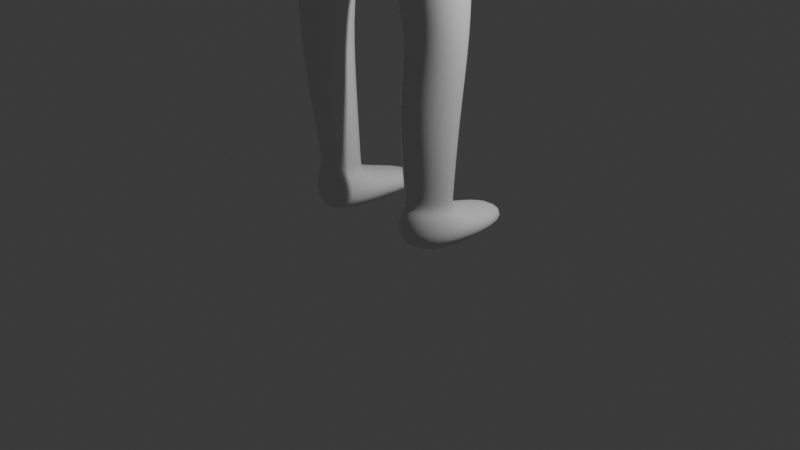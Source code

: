 # Source: sketched_avatar.blend  (saved by Blender 4.0.36; exported with 4.5.12 LTS)
import bpy
from mathutils import Matrix  # noqa: F401  (used for matrix-valued properties, if any)

bpy.ops.wm.read_factory_settings(use_empty=True)
scene = bpy.context.scene
scene.name = 'Scene'

# ---- collections
col_collection = bpy.data.collections.new('Collection'); scene.collection.children.link(col_collection)

# ---- materials (node trees are filled in below, after node groups)
mat_material = bpy.data.materials.new('Material')
mat_material.alpha_threshold = 0.0
mat_material.use_transparent_shadow = False
mat_material.roughness = 0.5
mat_material.line_color = (0.0, 0.0, 0.0, 1.0)

# ---- material node trees
mat_material.use_nodes = True; mat_material.node_tree.nodes.clear()
_N = mat_material.node_tree.nodes; _L = mat_material.node_tree.links
n0 = _N.new('ShaderNodeOutputMaterial'); n0.name = 'Material Output'; n0.location = (300, 300)
n1 = _N.new('ShaderNodeBsdfPrincipled'); n1.name = 'Principled BSDF'; n1.location = (10, 300)
n1.inputs[3].default_value = 1.45
_L.new(n1.outputs[0], n0.inputs[0])
n0.is_active_output = True

# ---- world
world_world = bpy.data.worlds.new('World'); scene.world = world_world
world_world.use_nodes = True; world_world.node_tree.nodes.clear()
_N = world_world.node_tree.nodes; _L = world_world.node_tree.links
n0 = _N.new('ShaderNodeOutputWorld'); n0.name = 'World Output'; n0.location = (300, 300)
n1 = _N.new('ShaderNodeBackground'); n1.name = 'Background'; n1.location = (10, 300)
n1.inputs[0].default_value = (0.05088, 0.05088, 0.05088, 1.0)
_L.new(n1.outputs[0], n0.inputs[0])
n0.is_active_output = True
world_world.color = (0.05088, 0.05088, 0.05088)
world_world.use_sun_shadow = False
world_world.sun_shadow_jitter_overblur = 0.0

# ---- cameras
cam_camera = bpy.data.cameras.new('Camera')
cam_camera.clip_end = 100.0
cam_camera.ortho_scale = 7.314

# ---- lights
light_light = bpy.data.lights.new('Light', 'POINT')
light_light.transmission_factor = 0.0
light_light.use_soft_falloff = False
light_light.energy = 1000.0
light_light.shadow_soft_size = 0.1
light_light.shadow_maximum_resolution = 0.006
light_light.use_absolute_resolution = True

# ---- meshes
me_cube = bpy.data.meshes.new('Cube')
me_cube.from_pydata([(0.0, 0.4053, 6.223), (0.0, 0.6021, 5.442), (0.0, -0.4774, 6.351), (0.0, -0.5923, 5.418), (-1.018, 0.2717, 6.263), (-0.838, 0.3413, 5.427), (-1.018, -0.3738, 6.263), (-0.8379, -0.444, 5.427), (0.0, 0.6289, 3.626), (0.0, -0.8763, 3.605), (-1.033, 0.4265, 3.729), (-0.9596, -0.7082, 3.78), (-1.088, 0.2258, 2.137), (-1.058, -0.2063, 2.117), (-0.5391, 0.377, 2.126), (-0.4895, -0.3416, 2.061), (-0.9955, 0.3196, 0.3068), (-0.8746, -0.1937, 0.3154), (-0.2871, 0.3142, 0.3087), (-0.3881, -0.3016, 0.3163), (0.0, 0.5642, 5.677), (-0.8744, -0.3879, 5.627), (0.0, -0.5809, 5.685), (-0.8751, 0.2575, 5.627), (-1.337, -0.3846, 5.81), (-1.196, -0.3822, 6.132), (-1.196, 0.2634, 6.132), (-1.337, 0.2609, 5.81), (-1.39, -0.2101, 3.539), (-1.378, 0.1874, 3.542), (-1.702, -0.2001, 3.548), (-1.692, 0.1969, 3.551), (-1.402, 0.006147, 3.072), (-1.401, 0.2047, 3.093), (-1.566, 0.006652, 3.127), (-1.565, 0.2051, 3.143), (-1.801, 0.1951, 4.647), (-1.801, -0.325, 4.645), (-1.318, -0.28, 4.401), (-1.317, 0.2393, 4.41), (-0.9946, 0.3193, -0.04943), (-0.8737, -0.194, -0.04086), (-0.2862, 0.3139, -0.04756), (-0.3872, -0.3019, -0.03998), (-0.353, 1.163, 0.1185), (-0.8338, 1.049, 0.1291), (-0.3508, 1.146, -0.04024), (-0.8342, 1.032, -0.03726), (-0.4439, -0.229, 0.4207), (-0.37, 0.2538, 0.4151), (-0.9145, 0.2516, 0.4142), (-0.826, -0.1443, 0.4205), (0.0, -0.3921, 6.537), (-0.2615, -0.2176, 6.527), (0.0, 0.1745, 6.456), (-0.2434, 0.1464, 6.49), (0.0, -0.3921, 6.537), (-0.2616, -0.2176, 6.527), (0.0, 0.1745, 6.456), (-0.2436, 0.1464, 6.49), (0.0, -0.3932, 6.933), (-0.447, -0.2129, 6.932), (0.0, 0.1869, 6.778), (-0.4296, 0.1573, 6.904), (0.0, 0.6149, 4.654), (-0.5542, 0.4227, 4.685), (-0.5517, -0.3625, 4.685), (0.0, -0.5598, 4.606), (0.0, -0.5605, 7.31), (-0.505, -0.3834, 7.297), (-0.4832, 0.1633, 7.268), (0.0, -0.5548, 8.016), (-0.4723, -0.366, 7.841), (0.0, 0.2183, 8.009), (-0.4714, 0.1864, 7.838), (-0.2531, 0.4697, 6.992), (0.0, 0.5114, 6.767), (-0.3089, 0.4865, 7.268), (0.0, 0.5134, 7.246), (-0.3493, 0.5061, 7.608), (0.0, 0.5217, 7.728), (-0.3164, -0.1771, 6.783), (-0.2995, 0.06839, 6.756), (0.0, 0.08378, 6.71), (0.0, -0.2992, 6.776), (-0.178, -0.4847, 3.123), (-0.1964, 0.5336, 3.205), (-1.045, 0.3498, 3.274), (-1.031, -0.3285, 3.254), (-0.4532, 0.3144, 1.257), (-0.9997, 0.2389, 1.262), (-0.4292, -0.384, 1.413), (-0.9031, -0.2744, 1.44), (-0.4364, -0.2213, 0.5471), (-0.8304, -0.1334, 0.5504), (-0.3807, 0.2616, 0.5237), (-0.9255, 0.25, 0.5235), (-0.3278, -0.4446, 2.593), (-1.044, -0.2985, 2.688), (-0.3617, 0.458, 2.685), (-1.066, 0.29, 2.725)], [], [(0, 4, 55, 54), (22, 2, 6, 21), (6, 4, 26, 25), (65, 64, 8, 10), (23, 4, 0, 20), (99, 97, 15, 14), (67, 66, 11, 9), (66, 65, 10, 11), (49, 48, 19, 18), (100, 99, 14, 12), (97, 98, 13, 15), (98, 100, 12, 13), (19, 17, 41, 43), (50, 49, 18, 16), (48, 51, 17, 19), (51, 50, 16, 17), (5, 23, 20, 1), (7, 21, 23, 5), (3, 22, 21, 7), (24, 25, 26, 27), (37, 36, 31, 30), (4, 23, 27, 26), (21, 6, 25, 24), (28, 30, 34, 32), (38, 37, 30, 28), (39, 38, 28, 29), (36, 39, 29, 31), (33, 32, 34, 35), (29, 28, 32, 33), (31, 29, 33, 35), (30, 31, 35, 34), (27, 23, 39, 36), (23, 21, 38, 39), (21, 24, 37, 38), (24, 27, 36, 37), (40, 42, 43, 41), (17, 16, 40, 41), (18, 19, 43, 42), (40, 16, 45, 47), (45, 44, 46, 47), (16, 18, 44, 45), (18, 42, 46, 44), (42, 40, 47, 46), (94, 96, 50, 51), (93, 94, 51, 48), (96, 95, 49, 50), (95, 93, 48, 49), (55, 53, 57, 59), (6, 2, 52, 53), (4, 6, 53, 55), (82, 81, 61, 63), (53, 52, 56, 57), (54, 55, 59, 58), (74, 73, 80, 79), (83, 82, 63, 62), (81, 84, 60, 61), (7, 5, 65, 66), (3, 7, 66, 67), (5, 1, 64, 65), (70, 69, 72, 74), (61, 60, 68, 69), (63, 61, 69, 70), (73, 74, 72, 71), (69, 68, 71, 72), (62, 63, 75, 76), (76, 75, 77, 78), (78, 77, 79, 80), (63, 70, 77, 75), (70, 74, 79, 77), (57, 56, 84, 81), (58, 59, 82, 83), (59, 57, 81, 82), (11, 10, 87, 88), (9, 11, 88, 85), (10, 8, 86, 87), (8, 9, 85, 86), (14, 15, 91, 89), (12, 14, 89, 90), (15, 13, 92, 91), (13, 12, 90, 92), (89, 91, 93, 95), (90, 89, 95, 96), (91, 92, 94, 93), (92, 90, 96, 94), (88, 87, 100, 98), (85, 88, 98, 97), (87, 86, 99, 100), (86, 85, 97, 99)])
me_cube.polygons.foreach_set('use_smooth', [True] * 88)
_uv = me_cube.uv_layers.new(name='UVMap')
_uv.uv.foreach_set('vector', [0.625, 0.5433, 0.625, 0.25, 0.625, 0.25, 0.625, 0.5433, 0.4323, 0.75, 0.625, 0.75, 0.625, 1.0, 0.4323, 1.0, 0.875, 0.75, 0.875, 0.5, 0.875, 0.5, 0.875, 0.75, 0.375, 0.25, 0.375, 0.5, 0.375, 0.5, 0.375, 0.25, 0.4323, 0.25, 0.625, 0.25, 0.625, 0.5433, 0.4323, 0.5, 0.0, 0.0, 0.0, 0.0, 0.0, 0.0, 0.0, 0.0, 0.375, 0.75, 0.375, 1.0, 0.375, 1.0, 0.375, 0.75, 0.375, 0.0, 0.375, 0.25, 0.375, 0.25, 0.375, 0.0, 0.0, 0.0, 0.0, 0.0, 0.0, 0.0, 0.0, 0.0, 0.375, 0.25, 0.375, 0.5, 0.375, 0.5, 0.375, 0.25, 0.375, 0.75, 0.375, 1.0, 0.375, 1.0, 0.375, 0.75, 0.375, 0.0, 0.375, 0.25, 0.375, 0.25, 0.375, 0.0, 0.375, 0.75, 0.375, 1.0, 0.375, 1.0, 0.375, 0.75, 0.375, 0.25, 0.375, 0.5, 0.375, 0.5, 0.375, 0.25, 0.375, 0.75, 0.375, 1.0, 0.375, 1.0, 0.375, 0.75, 0.375, 0.0, 0.375, 0.25, 0.375, 0.25, 0.375, 0.0, 0.375, 0.25, 0.4323, 0.25, 0.4323, 0.5, 0.375, 0.5, 0.375, 0.0, 0.4323, 0.0, 0.4323, 0.25, 0.375, 0.25, 0.375, 0.75, 0.4323, 0.75, 0.4323, 1.0, 0.375, 1.0, 0.4323, 0.0, 0.625, 0.0, 0.625, 0.25, 0.4323, 0.25, 0.4323, 0.0, 0.4323, 0.25, 0.4323, 0.25, 0.4323, 0.0, 0.625, 0.25, 0.4323, 0.25, 0.4323, 0.25, 0.625, 0.25, 0.4323, 1.0, 0.625, 1.0, 0.625, 1.0, 0.4323, 1.0, 0.4323, 1.0, 0.4323, 1.0, 0.4323, 1.0, 0.4323, 1.0, 0.4323, 1.0, 0.4323, 1.0, 0.4323, 1.0, 0.4323, 1.0, 0.4323, 0.25, 0.4323, 0.0, 0.4323, 0.0, 0.4323, 0.25, 0.4323, 0.25, 0.4323, 0.25, 0.4323, 0.25, 0.4323, 0.25, 0.4323, 0.25, 0.4323, 0.0, 0.4323, 1.0, 0.4323, 0.25, 0.4323, 0.25, 0.4323, 0.0, 0.4323, 0.0, 0.4323, 0.25, 0.4323, 0.25, 0.4323, 0.25, 0.4323, 0.25, 0.4323, 0.25, 0.4323, 0.0, 0.4323, 0.25, 0.4323, 0.25, 0.4323, 0.0, 0.4323, 0.25, 0.4323, 0.25, 0.4323, 0.25, 0.4323, 0.25, 0.4323, 0.25, 0.4323, 0.0, 0.4323, 0.0, 0.4323, 0.25, 0.4323, 1.0, 0.4323, 1.0, 0.4323, 1.0, 0.4323, 1.0, 0.4323, 0.0, 0.4323, 0.25, 0.4323, 0.25, 0.4323, 0.0, 0.125, 0.5, 0.375, 0.5, 0.375, 0.75, 0.125, 0.75, 0.375, 0.0, 0.375, 0.25, 0.375, 0.25, 0.375, 0.0, 0.0, 0.0, 0.0, 0.0, 0.0, 0.0, 0.0, 0.0, 0.375, 0.25, 0.375, 0.25, 0.375, 0.25, 0.375, 0.25, 0.375, 0.25, 0.375, 0.5, 0.375, 0.5, 0.375, 0.25, 0.375, 0.25, 0.375, 0.5, 0.375, 0.5, 0.375, 0.25, 0.0, 0.0, 0.0, 0.0, 0.0, 0.0, 0.0, 0.0, 0.375, 0.5, 0.125, 0.5, 0.125, 0.5, 0.375, 0.5, 0.375, 0.0, 0.375, 0.25, 0.375, 0.25, 0.375, 0.0, 0.375, 0.75, 0.375, 1.0, 0.375, 1.0, 0.375, 0.75, 0.375, 0.25, 0.375, 0.5, 0.375, 0.5, 0.375, 0.25, 0.0, 0.0, 0.0, 0.0, 0.0, 0.0, 0.0, 0.0, 0.875, 0.5, 0.875, 0.75, 0.875, 0.75, 0.875, 0.5, 0.625, 1.0, 0.625, 0.75, 0.625, 0.75, 0.625, 1.0, 0.875, 0.5, 0.875, 0.75, 0.875, 0.75, 0.875, 0.5, 0.875, 0.5, 0.875, 0.75, 0.875, 0.75, 0.875, 0.5, 0.625, 1.0, 0.625, 0.75, 0.625, 0.75, 0.625, 1.0, 0.625, 0.5433, 0.625, 0.25, 0.625, 0.25, 0.625, 0.5433, 0.875, 0.5, 0.625, 0.5433, 0.625, 0.5433, 0.875, 0.5, 0.625, 0.5433, 0.625, 0.25, 0.625, 0.25, 0.625, 0.5433, 0.625, 1.0, 0.625, 0.75, 0.625, 0.75, 0.625, 1.0, 0.375, 0.0, 0.375, 0.25, 0.375, 0.25, 0.375, 0.0, 0.375, 0.75, 0.375, 1.0, 0.375, 1.0, 0.375, 0.75, 0.375, 0.25, 0.375, 0.5, 0.375, 0.5, 0.375, 0.25, 0.875, 0.5, 0.875, 0.75, 0.875, 0.75, 0.875, 0.5, 0.625, 1.0, 0.625, 0.75, 0.625, 0.75, 0.625, 1.0, 0.875, 0.5, 0.875, 0.75, 0.875, 0.75, 0.875, 0.5, 0.625, 0.5433, 0.875, 0.5, 0.875, 0.75, 0.625, 0.75, 0.625, 1.0, 0.625, 0.75, 0.625, 0.75, 0.625, 1.0, 0.625, 0.5433, 0.625, 0.25, 0.625, 0.25, 0.625, 0.5433, 0.625, 0.5433, 0.625, 0.25, 0.625, 0.25, 0.625, 0.5433, 0.625, 0.5433, 0.625, 0.25, 0.625, 0.25, 0.625, 0.5433, 0.875, 0.5, 0.875, 0.5, 0.875, 0.5, 0.875, 0.5, 0.875, 0.5, 0.875, 0.5, 0.875, 0.5, 0.875, 0.5, 0.625, 1.0, 0.625, 0.75, 0.625, 0.75, 0.625, 1.0, 0.625, 0.5433, 0.625, 0.25, 0.625, 0.25, 0.625, 0.5433, 0.875, 0.5, 0.875, 0.75, 0.875, 0.75, 0.875, 0.5, 0.375, 0.0, 0.375, 0.25, 0.375, 0.25, 0.375, 0.0, 0.375, 0.75, 0.375, 1.0, 0.375, 1.0, 0.375, 0.75, 0.375, 0.25, 0.375, 0.5, 0.375, 0.5, 0.375, 0.25, 0.0, 0.0, 0.0, 0.0, 0.0, 0.0, 0.0, 0.0, 0.0, 0.0, 0.0, 0.0, 0.0, 0.0, 0.0, 0.0, 0.375, 0.25, 0.375, 0.5, 0.375, 0.5, 0.375, 0.25, 0.375, 0.75, 0.375, 1.0, 0.375, 1.0, 0.375, 0.75, 0.375, 0.0, 0.375, 0.25, 0.375, 0.25, 0.375, 0.0, 0.0, 0.0, 0.0, 0.0, 0.0, 0.0, 0.0, 0.0, 0.375, 0.25, 0.375, 0.5, 0.375, 0.5, 0.375, 0.25, 0.375, 0.75, 0.375, 1.0, 0.375, 1.0, 0.375, 0.75, 0.375, 0.0, 0.375, 0.25, 0.375, 0.25, 0.375, 0.0, 0.375, 0.0, 0.375, 0.25, 0.375, 0.25, 0.375, 0.0, 0.375, 0.75, 0.375, 1.0, 0.375, 1.0, 0.375, 0.75, 0.375, 0.25, 0.375, 0.5, 0.375, 0.5, 0.375, 0.25, 0.0, 0.0, 0.0, 0.0, 0.0, 0.0, 0.0, 0.0])
me_cube.materials.append(mat_material)
me_cube.use_mirror_vertex_groups = False
me_cube.update()

# ---- objects
ob_cube = bpy.data.objects.new('Cube', me_cube)
ob_light = bpy.data.objects.new('Light', light_light)
ob_camera = bpy.data.objects.new('Camera', cam_camera)

# ---- transforms, parenting, visibility, modifiers, constraints
ob_cube.location = (0.004647, -0.2673, 0.03904)
ob_cube.lock_rotations_4d = False
ob_cube.empty_display_type = 'ARROWS'
ob_cube.lineart.crease_threshold = 0.0
_m = ob_cube.modifiers.new('Mirror', 'MIRROR')
_m.use_clip = True
_m = ob_cube.modifiers.new('Subdivision', 'SUBSURF')
_m.levels = 2
ob_light.location = (4.076, 1.005, 5.904)
ob_light.rotation_euler = (0.6503, 0.05522, 1.866)
ob_light.lock_rotations_4d = False
ob_light.empty_display_type = 'ARROWS'
ob_light.color = (0.0, 0.0, 0.0, 0.0)
ob_light.lineart.crease_threshold = 0.0
ob_camera.location = (7.359, -6.926, 4.958)
ob_camera.rotation_euler = (1.109, 0.0, 0.8149)
ob_camera.lock_rotations_4d = False
ob_camera.empty_display_type = 'ARROWS'
ob_camera.color = (0.0, 0.0, 0.0, 0.0)
ob_camera.display_type = 'WIRE'
ob_camera.lineart.crease_threshold = 0.0

# ---- collection membership
col_collection.objects.link(ob_cube)
col_collection.objects.link(ob_light)
col_collection.objects.link(ob_camera)

# ---- scene / render settings (as saved in the file)
scene.camera = ob_camera
scene.frame_start = 1; scene.frame_end = 250; scene.frame_set(0)
scene.render.engine = 'BLENDER_EEVEE_NEXT'
scene.cycles.sampling_pattern = 'TABULATED_SOBOL'
bpy.context.view_layer.update()
